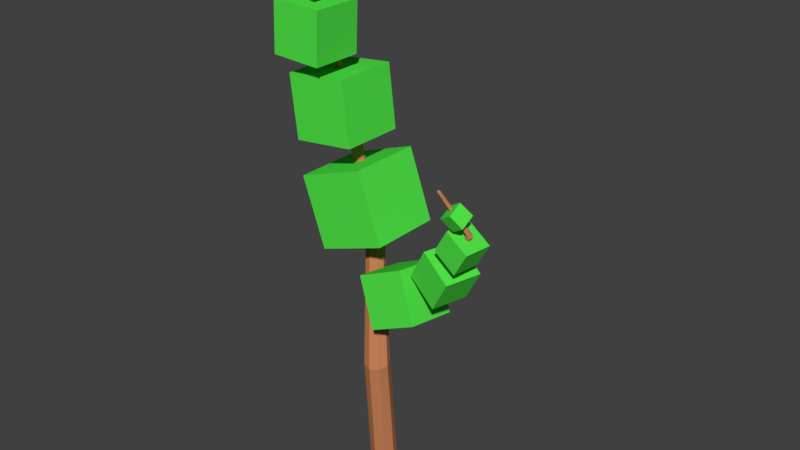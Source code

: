 # Source: rbol_4.blend  (saved by Blender 2.79.0; exported with 4.5.12 LTS)
import bpy
from mathutils import Matrix  # noqa: F401  (used for matrix-valued properties, if any)

bpy.ops.wm.read_factory_settings(use_empty=True)
scene = bpy.context.scene
scene.name = 'Scene'

# ---- collections
col_collection_1 = bpy.data.collections.new('Collection 1'); scene.collection.children.link(col_collection_1)

# ---- materials (node trees are filled in below, after node groups)
mat_material_001 = bpy.data.materials.new('Material.001')
mat_material_001.alpha_threshold = 0.0
mat_material_001.use_transparent_shadow = False
mat_material_001.diffuse_color = (0.5596, 0.2143, 0.09387, 1.0)
mat_material_001.roughness = 0.5
mat_material = bpy.data.materials.new('Material')
mat_material.alpha_threshold = 0.0
mat_material.use_transparent_shadow = False
mat_material.diffuse_color = (0.08376, 0.8, 0.06595, 1.0)
mat_material.roughness = 0.5

# ---- material node trees

# ---- world
world_world = bpy.data.worlds.new('World'); scene.world = world_world
world_world.color = (0.05088, 0.05088, 0.05088)
world_world.use_sun_shadow = False
world_world.sun_shadow_jitter_overblur = 0.0
world_world.cycles.sampling_method = 'MANUAL'

# ---- meshes
me_circle_001 = bpy.data.meshes.new('Circle.001')
me_circle_001.from_pydata([(-0.8104, 2.753, -21.94), (-1.044, 2.656, -21.94), (-1.141, 2.422, -21.94), (-1.044, 2.188, -21.94), (-0.8104, 2.091, -21.94), (-0.5765, 2.188, -21.94), (-0.4796, 2.422, -21.94), (-0.5765, 2.656, -21.94), (-0.8234, 2.485, -18.8), (-1.043, 2.385, -18.82), (-1.127, 2.163, -18.87), (-1.025, 1.949, -18.92), (-0.7974, 1.869, -18.94), (-0.5776, 1.969, -18.93), (-0.4942, 2.191, -18.88), (-0.596, 2.405, -18.83), (-1.438, 3.08, -15.82), (-1.594, 3.009, -15.83), (-1.653, 2.852, -15.87), (-1.581, 2.701, -15.91), (-1.42, 2.644, -15.92), (-1.264, 2.715, -15.91), (-1.205, 2.872, -15.87), (-1.277, 3.023, -15.84), (-0.8104, 2.984, -22.32), (-1.207, 2.819, -22.32), (-1.372, 2.422, -22.32), (-1.207, 2.025, -22.32), (-0.8104, 1.86, -22.32), (-0.4132, 2.025, -22.32), (-0.2488, 2.422, -22.32), (-0.4132, 2.819, -22.32), (-2.134, 2.715, -12.11), (-2.189, 2.69, -12.12), (-2.21, 2.634, -12.13), (-2.185, 2.58, -12.14), (-2.128, 2.56, -12.15), (-2.073, 2.585, -12.14), (-2.052, 2.641, -12.13), (-2.078, 2.694, -12.12), (-2.226, 2.036, -9.668), (-2.259, 2.021, -9.671), (-2.271, 1.989, -9.678), (-2.256, 1.957, -9.685), (-2.222, 1.945, -9.689), (-2.19, 1.96, -9.686), (-2.178, 1.993, -9.679), (-2.193, 2.024, -9.671), (-1.466, 1.596, -7.949), (-1.476, 1.591, -7.949), (-1.48, 1.581, -7.952), (-1.475, 1.57, -7.954), (-1.464, 1.566, -7.955), (-1.454, 1.571, -7.954), (-1.45, 1.582, -7.952), (-1.455, 1.592, -7.95), (-1.853, 1.545, -8.38), (-1.722, 1.545, -8.017), (-1.853, 1.932, -8.38), (-1.722, 1.932, -8.017), (-1.49, 1.545, -8.512), (-1.358, 1.545, -8.148), (-1.49, 1.932, -8.512), (-1.358, 1.932, -8.148), (-2.558, 1.303, -9.382), (-2.262, 1.303, -8.564), (-2.558, 2.173, -9.382), (-2.262, 2.173, -8.564), (-1.74, 1.303, -9.678), (-1.444, 1.303, -8.86), (-1.74, 2.173, -9.678), (-1.444, 2.173, -8.86), (-2.998, 1.398, -11.39), (-2.939, 1.398, -10.12), (-2.998, 2.661, -11.39), (-2.939, 2.661, -10.12), (-1.737, 1.398, -11.44), (-1.678, 1.398, -10.18), (-1.737, 2.661, -11.44), (-1.678, 2.661, -10.18), (-2.78, 1.788, -13.48), (-2.969, 1.788, -11.91), (-2.78, 3.367, -13.48), (-2.969, 3.367, -11.91), (-1.213, 1.788, -13.29), (-1.401, 1.788, -11.73), (-1.213, 3.367, -13.29), (-1.401, 3.367, -11.73), (-2.114, 1.832, -16.09), (-2.724, 1.832, -14.37), (-2.114, 3.658, -16.09), (-2.724, 3.658, -14.37), (-0.393, 1.832, -15.48), (-1.002, 1.832, -13.76), (-0.393, 3.658, -15.48), (-1.002, 3.658, -13.76), (-0.4242, 1.584, -17.54), (-0.9639, 1.785, -16.37), (-0.3598, 2.865, -17.73), (-0.8995, 3.066, -16.56), (0.7539, 1.606, -16.99), (0.2143, 1.807, -15.83), (0.8183, 2.887, -17.18), (0.2786, 3.088, -16.02), (1.198, 1.737, -16.42), (0.4172, 1.943, -15.94), (1.438, 2.644, -16.42), (0.6571, 2.85, -15.94), (1.66, 1.615, -15.61), (0.8788, 1.821, -15.13), (1.9, 2.522, -15.61), (1.119, 2.728, -15.13), (1.865, 1.597, -15.26), (1.274, 1.68, -14.91), (1.961, 2.283, -15.26), (1.371, 2.366, -14.91), (2.214, 1.548, -14.66), (1.623, 1.631, -14.31), (2.311, 2.234, -14.66), (1.72, 2.317, -14.31), (1.812, 1.607, -14.25), (1.585, 1.457, -13.96), (1.812, 1.954, -14.06), (1.585, 1.804, -13.78), (2.132, 1.501, -14.05), (1.905, 1.351, -13.76), (2.132, 1.848, -13.86), (1.905, 1.698, -13.58), (-0.9689, 2.724, -17.29), (-0.9347, 2.659, -17.42), (-0.9327, 2.519, -17.47), (-0.9642, 2.385, -17.41), (-1.011, 2.337, -17.28), (-1.045, 2.402, -17.15), (-1.047, 2.542, -17.1), (-1.015, 2.676, -17.16), (0.8242, 2.588, -16.34), (0.8888, 2.536, -16.41), (0.8962, 2.436, -16.44), (0.842, 2.347, -16.42), (0.758, 2.32, -16.37), (0.6934, 2.372, -16.3), (0.6861, 2.472, -16.27), (0.7402, 2.562, -16.28), (2.048, 1.968, -14.37), (2.084, 1.939, -14.4), (2.088, 1.884, -14.42), (2.058, 1.835, -14.41), (2.012, 1.821, -14.38), (1.977, 1.849, -14.35), (1.973, 1.904, -14.33), (2.002, 1.953, -14.34), (1.569, 1.484, -13.35), (1.59, 1.467, -13.37), (1.592, 1.435, -13.38), (1.575, 1.406, -13.37), (1.548, 1.397, -13.35), (1.527, 1.414, -13.33), (1.524, 1.446, -13.32), (1.542, 1.475, -13.33)], [], [(0, 8, 15, 7), (6, 14, 13, 5), (4, 12, 11, 3), (2, 10, 9, 1), (7, 15, 14, 6), (5, 13, 12, 4), (3, 11, 10, 2), (1, 9, 8, 0), (9, 10, 18, 17), (14, 15, 23, 22), (12, 13, 21, 20), (10, 11, 19, 18), (8, 9, 17, 16), (15, 8, 16, 23), (13, 14, 22, 21), (11, 12, 20, 19), (0, 7, 31, 24), (6, 5, 29, 30), (4, 3, 27, 28), (2, 1, 25, 26), (7, 6, 30, 31), (5, 4, 28, 29), (3, 2, 26, 27), (1, 0, 24, 25), (23, 16, 32, 39), (21, 22, 38, 37), (19, 20, 36, 35), (17, 18, 34, 33), (22, 23, 39, 38), (20, 21, 37, 36), (18, 19, 35, 34), (16, 17, 33, 32), (39, 32, 40, 47), (42, 43, 51, 50), (37, 38, 46, 45), (35, 36, 44, 43), (33, 34, 42, 41), (38, 39, 47, 46), (36, 37, 45, 44), (34, 35, 43, 42), (32, 33, 41, 40), (49, 50, 51, 52, 53, 54, 55, 48), (40, 41, 49, 48), (47, 40, 48, 55), (45, 46, 54, 53), (43, 44, 52, 51), (41, 42, 50, 49), (46, 47, 55, 54), (44, 45, 53, 52), (56, 57, 59, 58), (58, 59, 63, 62), (62, 63, 61, 60), (60, 61, 57, 56), (58, 62, 60, 56), (63, 59, 57, 61), (64, 65, 67, 66), (66, 67, 71, 70), (70, 71, 69, 68), (68, 69, 65, 64), (66, 70, 68, 64), (71, 67, 65, 69), (72, 73, 75, 74), (74, 75, 79, 78), (78, 79, 77, 76), (76, 77, 73, 72), (74, 78, 76, 72), (79, 75, 73, 77), (80, 81, 83, 82), (82, 83, 87, 86), (86, 87, 85, 84), (84, 85, 81, 80), (82, 86, 84, 80), (87, 83, 81, 85), (88, 89, 91, 90), (90, 91, 95, 94), (94, 95, 93, 92), (92, 93, 89, 88), (90, 94, 92, 88), (95, 91, 89, 93), (96, 97, 99, 98), (98, 99, 103, 102), (102, 103, 101, 100), (100, 101, 97, 96), (98, 102, 100, 96), (103, 99, 97, 101), (104, 105, 107, 106), (106, 107, 111, 110), (110, 111, 109, 108), (108, 109, 105, 104), (106, 110, 108, 104), (111, 107, 105, 109), (112, 113, 115, 114), (114, 115, 119, 118), (118, 119, 117, 116), (116, 117, 113, 112), (114, 118, 116, 112), (119, 115, 113, 117), (120, 121, 123, 122), (122, 123, 127, 126), (126, 127, 125, 124), (124, 125, 121, 120), (122, 126, 124, 120), (127, 123, 121, 125), (129, 128, 135, 134, 133, 132, 131, 130), (142, 143, 151, 150), (131, 132, 140, 139), (129, 130, 138, 137), (134, 135, 143, 142), (132, 133, 141, 140), (130, 131, 139, 138), (128, 129, 137, 136), (135, 128, 136, 143), (133, 134, 142, 141), (147, 148, 156, 155), (140, 141, 149, 148), (138, 139, 147, 146), (136, 137, 145, 144), (143, 136, 144, 151), (141, 142, 150, 149), (139, 140, 148, 147), (137, 138, 146, 145), (153, 154, 155, 156, 157, 158, 159, 152), (145, 146, 154, 153), (150, 151, 159, 158), (148, 149, 157, 156), (146, 147, 155, 154), (144, 145, 153, 152), (151, 144, 152, 159), (149, 150, 158, 157)])
me_circle_001.polygons.foreach_set('material_index', [0, 0, 0, 0, 0, 0, 0, 0, 0, 0, 0, 0, 0, 0, 0, 0, 0, 0, 0, 0, 0, 0, 0, 0, 0, 0, 0, 0, 0, 0, 0, 0, 0, 0, 0, 0, 0, 0, 0, 0, 0, 0, 0, 0, 0, 0, 0, 0, 0, 1, 1, 1, 1, 1, 1, 1, 1, 1, 1, 1, 1, 1, 1, 1, 1, 1, 1, 1, 1, 1, 1, 1, 1, 1, 1, 1, 1, 1, 1, 1, 1, 1, 1, 1, 1, 1, 1, 1, 1, 1, 1, 1, 1, 1, 1, 1, 1, 1, 1, 1, 1, 1, 1, 0, 0, 0, 0, 0, 0, 0, 0, 0, 0, 0, 0, 0, 0, 0, 0, 0, 0, 0, 0, 0, 0, 0, 0, 0, 0])
_uv = me_circle_001.uv_layers.new(name='UVMap')
_uv.uv.foreach_set('vector', [0.2471, 0.9713, 0.267, 0.7543, 0.2864, 0.7568, 0.2671, 0.9721, 0.06663, 0.9216, 0.07756, 0.7163, 0.09675, 0.7205, 0.0867, 0.9226, 0.1541, 0.02825, 0.1759, 0.2351, 0.1565, 0.2376, 0.134, 0.02918, 0.3508, 0.004122, 0.3621, 0.1029, 0.3422, 0.1011, 0.33, 0.0, 0.04697, 0.9239, 0.05947, 0.7153, 0.07756, 0.7163, 0.06663, 0.9216, 0.1736, 0.02658, 0.1943, 0.2348, 0.1759, 0.2351, 0.1541, 0.02825, 0.134, 0.02918, 0.1565, 0.2376, 0.1475, 0.2408, 0.1251, 0.02883, 0.2275, 0.9696, 0.2485, 0.754, 0.267, 0.7543, 0.2471, 0.9713, 0.3422, 0.1011, 0.3621, 0.1029, 0.3004, 0.239, 0.2864, 0.2377, 0.07756, 0.7163, 0.05947, 0.7153, 0.0, 0.5287, 0.0128, 0.5294, 0.1759, 0.2351, 0.1943, 0.2348, 0.1538, 0.4435, 0.1408, 0.4437, 0.1475, 0.2408, 0.1565, 0.2376, 0.1271, 0.4455, 0.1207, 0.4478, 0.267, 0.7543, 0.2485, 0.754, 0.2198, 0.5482, 0.2329, 0.5484, 0.2864, 0.7568, 0.267, 0.7543, 0.2329, 0.5484, 0.2465, 0.5502, 0.09675, 0.7205, 0.07756, 0.7163, 0.0128, 0.5294, 0.02637, 0.5323, 0.1565, 0.2376, 0.1759, 0.2351, 0.1408, 0.4437, 0.1271, 0.4455, 0.2471, 0.9713, 0.2671, 0.9721, 0.2781, 1.0, 0.244, 0.9986, 0.06663, 0.9216, 0.0867, 0.9226, 0.1013, 0.9449, 0.0672, 0.9431, 0.1541, 0.02825, 0.134, 0.02918, 0.1182, 0.004406, 0.1523, 0.002828, 0.4468, 0.6298, 0.4546, 0.6459, 0.4315, 0.6562, 0.4182, 0.6289, 0.04697, 0.9239, 0.06663, 0.9216, 0.0672, 0.9431, 0.03383, 0.9471, 0.1736, 0.02658, 0.1541, 0.02825, 0.1523, 0.002828, 0.1854, 0.0, 0.4546, 0.6135, 0.4468, 0.6298, 0.4182, 0.6289, 0.4315, 0.6013, 0.2275, 0.9696, 0.2471, 0.9713, 0.244, 0.9986, 0.2108, 0.9957, 0.2465, 0.5502, 0.2329, 0.5484, 0.1989, 0.2879, 0.2037, 0.2885, 0.02637, 0.5323, 0.0128, 0.5294, 0.02362, 0.293, 0.02843, 0.294, 0.1271, 0.4455, 0.1408, 0.4437, 0.1061, 0.7076, 0.1013, 0.7082, 0.2864, 0.2377, 0.3004, 0.239, 0.3128, 0.3948, 0.3079, 0.3943, 0.0128, 0.5294, 0.0, 0.5287, 0.0191, 0.2927, 0.02362, 0.293, 0.1408, 0.4437, 0.1538, 0.4435, 0.1108, 0.7075, 0.1061, 0.7076, 0.3004, 0.239, 0.3124, 0.2324, 0.3171, 0.3924, 0.3128, 0.3948, 0.2329, 0.5484, 0.2198, 0.5482, 0.1943, 0.2878, 0.1989, 0.2879, 0.2037, 0.2885, 0.1989, 0.2879, 0.2087, 0.1161, 0.2116, 0.1165, 0.4536, 0.429, 0.4513, 0.4276, 0.4543, 0.3368, 0.4551, 0.3373, 0.02843, 0.294, 0.02362, 0.293, 0.072, 0.1292, 0.07483, 0.1299, 0.1013, 0.7082, 0.1061, 0.7076, 0.1165, 0.8798, 0.1136, 0.8802, 0.3079, 0.3943, 0.3128, 0.3948, 0.3596, 0.4749, 0.3566, 0.4746, 0.02362, 0.293, 0.0191, 0.2927, 0.06933, 0.1291, 0.072, 0.1292, 0.1061, 0.7076, 0.1108, 0.7075, 0.1192, 0.8798, 0.1165, 0.8798, 0.3128, 0.3948, 0.3171, 0.3924, 0.3621, 0.4735, 0.3596, 0.4749, 0.1989, 0.2879, 0.1943, 0.2878, 0.206, 0.1161, 0.2087, 0.1161, 0.456, 0.3372, 0.4551, 0.3373, 0.4543, 0.3368, 0.4542, 0.3361, 0.4548, 0.3355, 0.4558, 0.3354, 0.4566, 0.3359, 0.4567, 0.3366, 0.2087, 0.1161, 0.206, 0.1161, 0.2845, 0.0, 0.2854, 1.685e-05, 0.2116, 0.1165, 0.2087, 0.1161, 0.2854, 1.685e-05, 0.2864, 0.0001329, 0.07483, 0.1299, 0.072, 0.1292, 0.1004, 5.052e-05, 0.1013, 0.0002467, 0.1136, 0.8802, 0.1165, 0.8798, 0.1934, 0.9964, 0.1925, 0.9965, 0.4567, 0.4287, 0.4536, 0.429, 0.4551, 0.3373, 0.456, 0.3372, 0.072, 0.1292, 0.06933, 0.1291, 0.09952, 0.0, 0.1004, 5.052e-05, 0.1165, 0.8798, 0.1192, 0.8798, 0.1943, 0.9964, 0.1934, 0.9964, 0.3984, 0.4717, 0.3995, 0.4553, 0.4324, 0.4553, 0.4312, 0.4717, 0.7372, 0.1391, 0.7044, 0.1391, 0.7044, 0.1123, 0.7372, 0.1123, 0.4182, 0.6563, 0.4509, 0.6562, 0.4509, 0.683, 0.4182, 0.683, 0.7044, 0.08552, 0.7372, 0.08554, 0.7372, 0.1123, 0.7044, 0.1123, 0.7044, 0.05891, 0.7369, 0.05851, 0.7369, 0.08513, 0.7044, 0.08552, 0.4315, 0.4341, 0.4324, 0.4553, 0.3995, 0.4553, 0.3986, 0.4341, 0.8866, 0.672, 0.8891, 0.6353, 0.9631, 0.6353, 0.9605, 0.672, 0.9732, 0.06542, 0.8994, 0.06542, 0.8994, 0.005244, 0.9732, 0.005244, 0.9264, 0.2125, 1.0, 0.2124, 1.0, 0.2725, 0.9264, 0.2726, 0.9648, 0.1819, 0.8909, 0.1818, 0.8909, 0.1216, 0.9648, 0.1217, 0.6122, 0.7727, 0.539, 0.7735, 0.539, 0.7137, 0.6122, 0.7128, 0.9611, 0.5876, 0.9631, 0.6353, 0.8891, 0.6353, 0.8872, 0.5876, 0.8994, 0.08406, 0.8895, 0.1216, 0.7827, 0.1216, 0.7927, 0.08406, 0.6276, 0.6971, 0.7347, 0.697, 0.7347, 0.7843, 0.6276, 0.7844, 0.7616, 0.6975, 0.8667, 0.6978, 0.8667, 0.7851, 0.7616, 0.7848, 0.7827, 0.3031, 0.8899, 0.3033, 0.8899, 0.3906, 0.7827, 0.3904, 0.7927, 0.08406, 0.7879, 0.005244, 0.8947, 0.005244, 0.8994, 0.08406, 0.8667, 0.6988, 0.9673, 0.6975, 0.9673, 0.7847, 0.8667, 0.786, 0.5596, 0.06264, 0.5709, 4.947e-08, 0.7044, 0.0, 0.6931, 0.06264, 0.6276, 0.5879, 0.7616, 0.5876, 0.7616, 0.6968, 0.6276, 0.697, 0.8866, 0.6975, 0.7616, 0.6968, 0.7616, 0.5876, 0.8866, 0.5883, 0.5955, 0.6216, 0.4614, 0.6213, 0.4614, 0.5122, 0.5955, 0.5124, 0.6931, 0.06264, 0.701, 0.1521, 0.5675, 0.1521, 0.5596, 0.06264, 0.4182, 0.7104, 0.2864, 0.7113, 0.2864, 0.6022, 0.4182, 0.6013, 0.6276, 0.4189, 0.6169, 0.5122, 0.4625, 0.5122, 0.4732, 0.4189, 0.2864, 0.4752, 0.4414, 0.4749, 0.4414, 0.601, 0.2864, 0.6013, 0.6276, 0.4602, 0.7563, 0.4614, 0.7563, 0.5876, 0.6276, 0.5865, 0.5596, 0.2785, 0.5596, 0.1524, 0.7146, 0.1521, 0.7146, 0.2783, 0.4732, 0.4189, 0.4614, 0.3338, 0.6158, 0.3338, 0.6276, 0.4189, 0.6276, 0.4602, 0.6276, 0.334, 0.7827, 0.3338, 0.7827, 0.46, 0.4513, 0.4341, 0.3621, 0.4232, 0.3621, 0.3354, 0.4513, 0.3464, 0.8907, 0.3019, 0.7827, 0.3031, 0.7827, 0.2136, 0.8907, 0.2124, 0.7622, 0.5298, 0.7574, 0.4602, 0.8675, 0.4602, 0.8722, 0.5298, 0.8909, 0.2124, 0.7827, 0.2111, 0.7827, 0.1216, 0.8909, 0.1229, 0.7563, 0.5864, 0.7622, 0.5298, 0.8722, 0.5298, 0.8664, 0.5864, 0.4614, 0.7128, 0.4614, 0.6237, 0.5695, 0.6216, 0.5695, 0.7106, 0.8624, 0.4554, 0.7827, 0.4555, 0.7827, 0.3906, 0.8624, 0.3906, 0.539, 0.7785, 0.4614, 0.7776, 0.4614, 0.7128, 0.539, 0.7137, 0.9515, 0.4947, 0.9584, 0.5388, 0.8792, 0.5388, 0.8722, 0.4947, 0.3632, 0.7122, 0.441, 0.7113, 0.441, 0.7761, 0.3632, 0.777, 0.3632, 0.7785, 0.2864, 0.7745, 0.2864, 0.7113, 0.3632, 0.7154, 0.9584, 0.5388, 0.952, 0.5864, 0.8727, 0.5864, 0.8792, 0.5388, 0.6184, 0.2785, 0.6184, 0.3264, 0.5596, 0.3265, 0.5596, 0.2786, 0.7353, 0.3265, 0.6769, 0.3265, 0.6769, 0.2785, 0.7353, 0.2785, 0.9851, 0.2726, 0.9888, 0.3048, 0.9301, 0.3048, 0.9264, 0.2726, 0.6184, 0.2786, 0.6769, 0.2785, 0.6769, 0.3265, 0.6184, 0.3265, 0.6262, 0.6707, 0.5695, 0.6692, 0.5695, 0.6216, 0.6262, 0.6231, 0.9888, 0.3048, 0.9854, 0.3403, 0.9267, 0.3403, 0.9301, 0.3048, 0.7346, 0.02572, 0.7044, 0.02938, 0.7044, 0.003666, 0.7346, 0.0, 0.5955, 0.5143, 0.6267, 0.5122, 0.6267, 0.5387, 0.5955, 0.5408, 0.3621, 0.4524, 0.3653, 0.4341, 0.3984, 0.4341, 0.3951, 0.4524, 0.6265, 0.5694, 0.5955, 0.5673, 0.5955, 0.5408, 0.6265, 0.5429, 0.365, 0.4725, 0.3621, 0.4524, 0.3951, 0.4524, 0.3981, 0.4725, 0.7044, 0.05567, 0.7044, 0.02938, 0.7347, 0.03223, 0.7347, 0.05851, 0.7577, 0.3325, 0.7504, 0.3255, 0.7525, 0.3168, 0.7629, 0.3116, 0.7754, 0.313, 0.7827, 0.32, 0.7806, 0.3286, 0.7702, 0.3338, 0.7454, 0.2269, 0.7379, 0.2284, 0.7498, 0.071, 0.7539, 0.07018, 0.5414, 0.0, 0.5511, 0.00603, 0.4702, 0.1269, 0.4614, 0.1266, 0.9031, 0.2124, 0.9152, 0.2127, 0.8993, 0.3543, 0.8907, 0.3537, 0.7629, 0.3116, 0.7525, 0.3168, 0.7379, 0.2284, 0.7454, 0.2269, 0.5511, 0.00603, 0.5596, 0.0118, 0.4778, 0.1279, 0.4702, 0.1269, 0.9152, 0.2127, 0.9264, 0.2129, 0.9072, 0.3519, 0.8993, 0.3543, 0.4518, 0.3296, 0.4433, 0.3354, 0.3621, 0.2069, 0.3697, 0.2058, 0.4614, 0.3235, 0.4518, 0.3296, 0.3697, 0.2058, 0.3784, 0.2055, 0.7754, 0.313, 0.7629, 0.3116, 0.7454, 0.2269, 0.7542, 0.2276, 0.4724, 0.291, 0.4772, 0.2911, 0.5596, 0.3338, 0.5567, 0.3337, 0.4702, 0.1269, 0.4778, 0.1279, 0.4814, 0.2917, 0.4772, 0.2911, 0.8993, 0.3543, 0.9072, 0.3519, 0.9264, 0.4772, 0.922, 0.4786, 0.3697, 0.2058, 0.3621, 0.2069, 0.3721, 0.04335, 0.3763, 0.04276, 0.3784, 0.2055, 0.3697, 0.2058, 0.3763, 0.04276, 0.3811, 0.0426, 0.7542, 0.2276, 0.7454, 0.2269, 0.7539, 0.07018, 0.7588, 0.07058, 0.4614, 0.1266, 0.4702, 0.1269, 0.4772, 0.2911, 0.4724, 0.291, 0.8907, 0.3537, 0.8993, 0.3543, 0.922, 0.4786, 0.9173, 0.4782, 0.4501, 0.4809, 0.4472, 0.4804, 0.4456, 0.4785, 0.4461, 0.4762, 0.4485, 0.4749, 0.4513, 0.4753, 0.4529, 0.4773, 0.4524, 0.4796, 0.4489, 0.5506, 0.4441, 0.5498, 0.4472, 0.4804, 0.4501, 0.4809, 0.7539, 0.07018, 0.7498, 0.071, 0.7758, 0.005726, 0.7782, 0.005244, 0.7616, 0.07196, 0.7588, 0.07058, 0.7811, 0.005478, 0.7827, 0.006291, 0.4441, 0.5498, 0.4414, 0.5465, 0.4456, 0.4785, 0.4472, 0.4804, 0.4529, 0.5484, 0.4489, 0.5506, 0.4501, 0.4809, 0.4524, 0.4796, 0.3811, 0.0426, 0.3763, 0.04276, 0.4586, 9.603e-05, 0.4614, 0.0, 0.7588, 0.07058, 0.7539, 0.07018, 0.7782, 0.005244, 0.7811, 0.005478])
me_circle_001.materials.append(mat_material_001)
me_circle_001.materials.append(mat_material)
me_circle_001.use_remesh_preserve_volume = False
me_circle_001.use_remesh_preserve_attributes = False
me_circle_001.use_mirror_vertex_groups = False
me_circle_001.update()

# ---- objects
ob_circle_001 = bpy.data.objects.new('Circle.001', me_circle_001)

# ---- transforms, parenting, visibility, modifiers, constraints
ob_circle_001.location = (0.8733, -2.404, 21.99)
ob_circle_001.lineart.crease_threshold = 0.0

# ---- collection membership
col_collection_1.objects.link(ob_circle_001)

# ---- scene / render settings (as saved in the file)
scene.frame_start = 1; scene.frame_end = 250; scene.frame_set(1)
scene.render.engine = 'BLENDER_EEVEE_NEXT'
scene.render.resolution_percentage = 50
scene.render.dither_intensity = 0.0
scene.cycles.use_denoising = False
scene.cycles.samples = 128
scene.cycles.sampling_pattern = 'TABULATED_SOBOL'
scene.cycles.use_adaptive_sampling = False
scene.cycles.use_light_tree = False
scene.cycles.blur_glossy = 0.0
scene.cycles.sample_clamp_indirect = 0.0
scene.view_settings.view_transform = 'Standard'
bpy.context.view_layer.update()

# ---- added for rendering (the .blend has no active camera and no usable light): camera, sun
cam_auto = bpy.data.cameras.new('AutoCamera')
cam_auto.lens = 50.0
cam_auto.sensor_width = 36.0
cam_auto.clip_end = 1000.0
ob_auto_camera = bpy.data.objects.new('AutoCamera', cam_auto)
scene.collection.objects.link(ob_auto_camera)
ob_auto_camera.location = (14.8715, -17.1333, 18.3273)
ob_auto_camera.rotation_euler = (1.09748, -7.21219e-08, 0.694738)
scene.camera = ob_auto_camera
light_auto_sun = bpy.data.lights.new('AutoSun', 'SUN')
light_auto_sun.energy = 3.0
light_auto_sun.angle = 0.0523599
ob_auto_sun = bpy.data.objects.new('AutoSun', light_auto_sun)
scene.collection.objects.link(ob_auto_sun)
ob_auto_sun.rotation_euler = (0.872665, 0.174533, 0.523599)
bpy.context.view_layer.update()
